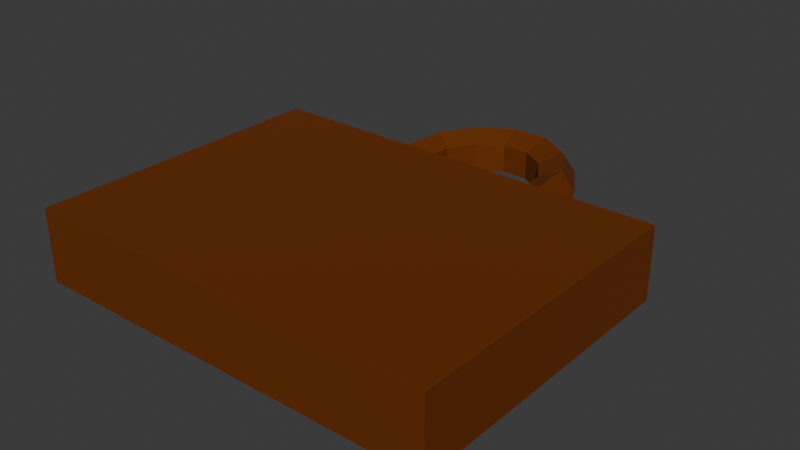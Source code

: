 # Source: briefcase.blend  (saved by Blender 4.1.24; exported with 4.5.12 LTS)
import bpy
from mathutils import Matrix  # noqa: F401  (used for matrix-valued properties, if any)

bpy.ops.wm.read_factory_settings(use_empty=True)
scene = bpy.context.scene
scene.name = 'Scene'

# ---- collections
col_collection = bpy.data.collections.new('Collection'); scene.collection.children.link(col_collection)

# ---- materials (node trees are filled in below, after node groups)
mat_material = bpy.data.materials.new('Material')
mat_material.alpha_threshold = 0.0
mat_material.use_transparent_shadow = False
mat_material.roughness = 0.5
mat_material.line_color = (0.0, 0.0, 0.0, 1.0)

# ---- material node trees
mat_material.use_nodes = True; mat_material.node_tree.nodes.clear()
_N = mat_material.node_tree.nodes; _L = mat_material.node_tree.links
n0 = _N.new('ShaderNodeOutputMaterial'); n0.name = 'Material Output'; n0.location = (300, 300)
n1 = _N.new('ShaderNodeBsdfPrincipled'); n1.name = 'Principled BSDF'; n1.location = (10, 300)
n1.inputs[0].default_value = (0.1519, 0.03227, 0.0, 1.0)
n1.inputs[3].default_value = 1.45
_L.new(n1.outputs[0], n0.inputs[0])
n0.is_active_output = True

# ---- world
world_world = bpy.data.worlds.new('World'); scene.world = world_world
world_world.use_nodes = True; world_world.node_tree.nodes.clear()
_N = world_world.node_tree.nodes; _L = world_world.node_tree.links
n0 = _N.new('ShaderNodeOutputWorld'); n0.name = 'World Output'; n0.location = (300, 300)
n1 = _N.new('ShaderNodeBackground'); n1.name = 'Background'; n1.location = (10, 300)
n1.inputs[0].default_value = (0.05088, 0.05088, 0.05088, 1.0)
_L.new(n1.outputs[0], n0.inputs[0])
n0.is_active_output = True
world_world.color = (0.05088, 0.05088, 0.05088)
world_world.use_sun_shadow = False
world_world.sun_shadow_jitter_overblur = 0.0

# ---- meshes
me_torus = bpy.data.meshes.new('Torus')
me_torus.from_pydata([(0.9724, -2.285, 0.0), (0.838, -2.285, 0.2378), (0.6206, -2.285, 0.1469), (0.6206, -2.285, -0.1469), (0.838, -2.285, -0.2378), (0.8761, -1.387, 0.0), (0.755, -1.462, 0.2378), (0.5591, -1.583, 0.1469), (0.5591, -1.583, -0.1469), (0.755, -1.462, -0.2378), (0.6063, -0.9522, 0.0), (0.5225, -1.087, 0.2378), (0.3869, -1.306, 0.1469), (0.3869, -1.306, -0.1469), (0.5225, -1.087, -0.2378), (0.2164, -0.7109, 0.0), (0.1865, -0.8793, 0.2378), (0.1381, -1.152, 0.1469), (0.1381, -1.152, -0.1469), (0.1865, -0.8793, -0.2378), (-0.2164, -0.7109, 0.0), (-0.1865, -0.8793, 0.2378), (-0.1381, -1.152, 0.1469), (-0.1381, -1.152, -0.1469), (-0.1865, -0.8793, -0.2378), (-0.6063, -0.9522, 0.0), (-0.5225, -1.087, 0.2378), (-0.3869, -1.306, 0.1469), (-0.3869, -1.306, -0.1469), (-0.5225, -1.087, -0.2378), (-0.8761, -1.387, 0.0), (-0.755, -1.462, 0.2378), (-0.5591, -1.583, 0.1469), (-0.5591, -1.583, -0.1469), (-0.755, -1.462, -0.2378), (-0.9724, -2.285, 0.0), (-0.838, -2.285, 0.2378), (-0.6206, -2.285, 0.1469), (-0.6206, -2.285, -0.1469), (-0.838, -2.285, -0.2378), (-2.144, -5.332, 0.3737), (-2.144, -5.332, -0.3737), (-2.144, -2.186, 0.3737), (-2.144, -2.186, -0.3737), (2.144, -5.332, 0.3737), (2.144, -5.332, -0.3737), (2.144, -2.186, 0.3737), (2.144, -2.186, -0.3737)], [], [(0, 5, 6, 1), (1, 6, 7, 2), (2, 7, 8, 3), (3, 8, 9, 4), (4, 9, 5, 0), (5, 10, 11, 6), (6, 11, 12, 7), (7, 12, 13, 8), (8, 13, 14, 9), (9, 14, 10, 5), (10, 15, 16, 11), (11, 16, 17, 12), (12, 17, 18, 13), (13, 18, 19, 14), (14, 19, 15, 10), (15, 20, 21, 16), (16, 21, 22, 17), (17, 22, 23, 18), (18, 23, 24, 19), (19, 24, 20, 15), (20, 25, 26, 21), (21, 26, 27, 22), (22, 27, 28, 23), (23, 28, 29, 24), (24, 29, 25, 20), (25, 30, 31, 26), (26, 31, 32, 27), (27, 32, 33, 28), (28, 33, 34, 29), (29, 34, 30, 25), (30, 35, 36, 31), (31, 36, 37, 32), (32, 37, 38, 33), (33, 38, 39, 34), (34, 39, 35, 30), (40, 42, 43, 41), (42, 46, 47, 43), (46, 44, 45, 47), (44, 40, 41, 45), (42, 40, 44, 46), (47, 45, 41, 43)])
_uv = me_torus.uv_layers.new(name='UVMap')
_uv.uv.foreach_set('vector', [0.5, 0.6, 0.5714, 0.6, 0.5714, 0.8, 0.5, 0.8, 0.5, 0.8, 0.5714, 0.8, 0.5714, 1.0, 0.5, 1.0, 0.5, 0.0, 0.5714, 0.0, 0.5714, 0.2, 0.5, 0.2, 0.5, 0.2, 0.5714, 0.2, 0.5714, 0.4, 0.5, 0.4, 0.5, 0.4, 0.5714, 0.4, 0.5714, 0.6, 0.5, 0.6, 0.5714, 0.6, 0.6429, 0.6, 0.6429, 0.8, 0.5714, 0.8, 0.5714, 0.8, 0.6429, 0.8, 0.6429, 1.0, 0.5714, 1.0, 0.5714, 0.0, 0.6429, 0.0, 0.6429, 0.2, 0.5714, 0.2, 0.5714, 0.2, 0.6429, 0.2, 0.6429, 0.4, 0.5714, 0.4, 0.5714, 0.4, 0.6429, 0.4, 0.6429, 0.6, 0.5714, 0.6, 0.6429, 0.6, 0.7143, 0.6, 0.7143, 0.8, 0.6429, 0.8, 0.6429, 0.8, 0.7143, 0.8, 0.7143, 1.0, 0.6429, 1.0, 0.6429, 0.0, 0.7143, 0.0, 0.7143, 0.2, 0.6429, 0.2, 0.6429, 0.2, 0.7143, 0.2, 0.7143, 0.4, 0.6429, 0.4, 0.6429, 0.4, 0.7143, 0.4, 0.7143, 0.6, 0.6429, 0.6, 0.7143, 0.6, 0.7857, 0.6, 0.7857, 0.8, 0.7143, 0.8, 0.7143, 0.8, 0.7857, 0.8, 0.7857, 1.0, 0.7143, 1.0, 0.7143, 0.0, 0.7857, 0.0, 0.7857, 0.2, 0.7143, 0.2, 0.7143, 0.2, 0.7857, 0.2, 0.7857, 0.4, 0.7143, 0.4, 0.7143, 0.4, 0.7857, 0.4, 0.7857, 0.6, 0.7143, 0.6, 0.7857, 0.6, 0.8571, 0.6, 0.8571, 0.8, 0.7857, 0.8, 0.7857, 0.8, 0.8571, 0.8, 0.8571, 1.0, 0.7857, 1.0, 0.7857, 0.0, 0.8571, 0.0, 0.8571, 0.2, 0.7857, 0.2, 0.7857, 0.2, 0.8571, 0.2, 0.8571, 0.4, 0.7857, 0.4, 0.7857, 0.4, 0.8571, 0.4, 0.8571, 0.6, 0.7857, 0.6, 0.8571, 0.6, 0.9286, 0.6, 0.9286, 0.8, 0.8571, 0.8, 0.8571, 0.8, 0.9286, 0.8, 0.9286, 1.0, 0.8571, 1.0, 0.8571, 0.0, 0.9286, 0.0, 0.9286, 0.2, 0.8571, 0.2, 0.8571, 0.2, 0.9286, 0.2, 0.9286, 0.4, 0.8571, 0.4, 0.8571, 0.4, 0.9286, 0.4, 0.9286, 0.6, 0.8571, 0.6, 0.9286, 0.6, 1.0, 0.6, 1.0, 0.8, 0.9286, 0.8, 0.9286, 0.8, 1.0, 0.8, 1.0, 1.0, 0.9286, 1.0, 0.9286, 0.0, 1.0, 0.0, 1.0, 0.2, 0.9286, 0.2, 0.9286, 0.2, 1.0, 0.2, 1.0, 0.4, 0.9286, 0.4, 0.9286, 0.4, 1.0, 0.4, 1.0, 0.6, 0.9286, 0.6, 0.375, 0.0, 0.375, 0.25, 0.625, 0.25, 0.625, 0.0, 0.375, 0.25, 0.375, 0.5, 0.625, 0.5, 0.625, 0.25, 0.375, 0.5, 0.375, 0.75, 0.625, 0.75, 0.625, 0.5, 0.375, 0.75, 0.375, 1.0, 0.625, 1.0, 0.625, 0.75, 0.125, 0.5, 0.125, 0.75, 0.375, 0.75, 0.375, 0.5, 0.625, 0.5, 0.625, 0.75, 0.875, 0.75, 0.875, 0.5])
me_torus.materials.append(mat_material)
me_torus.update()

# ---- objects
ob_empty = bpy.data.objects.new('Empty', None)
ob_torus = bpy.data.objects.new('Torus', me_torus)

# ---- transforms, parenting, visibility, modifiers, constraints
ob_empty.location = (0.06804, 0.05444, -1.239)
ob_empty.empty_display_type = 'IMAGE'
ob_empty.empty_display_size = 5.0
ob_empty.empty_image_offset = (-0.5109, -0.5058)
ob_torus.location = (0.0, 3.146, 0.0)

# ---- collection membership
col_collection.objects.link(ob_empty)
col_collection.objects.link(ob_torus)

# ---- scene / render settings (as saved in the file)
scene.frame_start = 1; scene.frame_end = 250; scene.frame_set(1)
scene.render.engine = 'BLENDER_EEVEE_NEXT'
scene.cycles.sampling_pattern = 'TABULATED_SOBOL'
scene.eevee.ray_tracing_options.trace_max_roughness = 0.0
bpy.context.view_layer.update()

# ---- added for rendering (the .blend has no active camera and no usable light): camera, sun
cam_auto = bpy.data.cameras.new('AutoCamera')
cam_auto.lens = 50.0
cam_auto.sensor_width = 36.0
cam_auto.clip_end = 1000.0
ob_auto_camera = bpy.data.objects.new('AutoCamera', cam_auto)
scene.collection.objects.link(ob_auto_camera)
ob_auto_camera.location = (5.87389, -6.92358, 4.69911)
ob_auto_camera.rotation_euler = (1.09748, -7.21219e-08, 0.694738)
scene.camera = ob_auto_camera
light_auto_sun = bpy.data.lights.new('AutoSun', 'SUN')
light_auto_sun.energy = 3.0
light_auto_sun.angle = 0.0523599
ob_auto_sun = bpy.data.objects.new('AutoSun', light_auto_sun)
scene.collection.objects.link(ob_auto_sun)
ob_auto_sun.rotation_euler = (0.872665, 0.174533, 0.523599)
bpy.context.view_layer.update()
